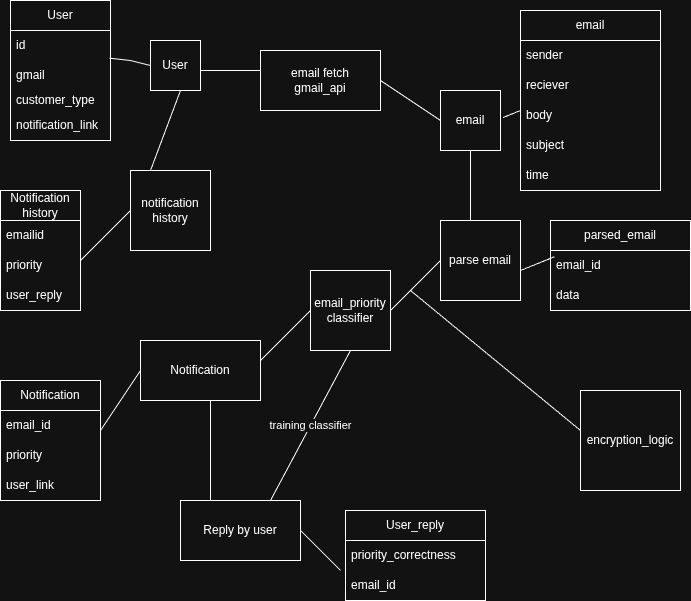

The diagram above was exported from draw.io. Its source (the exported page's mxGraphModel, read from the mxfile embedded in the PNG):
<mxGraphModel dx="1426" dy="757" grid="1" gridSize="10" guides="1" tooltips="1" connect="1" arrows="1" fold="1" page="1" pageScale="1" pageWidth="850" pageHeight="1100" math="0" shadow="0" extFonts="Permanent Marker^https://fonts.googleapis.com/css?family=Permanent+Marker">
  <root>
    <mxCell id="0" />
    <mxCell id="1" parent="0" />
    <mxCell id="Bw4Rj8lXodTxGSr3hiul-8" parent="1" style="whiteSpace=wrap;html=1;aspect=fixed;" value="User" vertex="1">
      <mxGeometry height="50" width="50" x="160" y="50" as="geometry" />
    </mxCell>
    <mxCell id="Bw4Rj8lXodTxGSr3hiul-9" edge="1" parent="1" source="Bw4Rj8lXodTxGSr3hiul-8" style="endArrow=none;html=1;rounded=0;exitX=0;exitY=0.5;exitDx=0;exitDy=0;entryX=0.99;entryY=-0.078;entryDx=0;entryDy=0;entryPerimeter=0;" target="Bw4Rj8lXodTxGSr3hiul-12" value="">
      <mxGeometry height="50" relative="1" width="50" as="geometry">
        <Array as="points">
          <mxPoint x="140" y="70" />
        </Array>
        <mxPoint x="80" y="60" as="sourcePoint" />
        <mxPoint x="110" y="60" as="targetPoint" />
      </mxGeometry>
    </mxCell>
    <mxCell id="Bw4Rj8lXodTxGSr3hiul-10" parent="1" style="swimlane;fontStyle=0;childLayout=stackLayout;horizontal=1;startSize=30;horizontalStack=0;resizeParent=1;resizeParentMax=0;resizeLast=0;collapsible=1;marginBottom=0;whiteSpace=wrap;html=1;" value="User" vertex="1">
      <mxGeometry height="140" width="100" x="20" y="10" as="geometry" />
    </mxCell>
    <mxCell id="Bw4Rj8lXodTxGSr3hiul-11" parent="Bw4Rj8lXodTxGSr3hiul-10" style="text;strokeColor=none;fillColor=none;align=left;verticalAlign=middle;spacingLeft=4;spacingRight=4;overflow=hidden;points=[[0,0.5],[1,0.5]];portConstraint=eastwest;rotatable=0;whiteSpace=wrap;html=1;" value="id" vertex="1">
      <mxGeometry height="30" width="100" y="30" as="geometry" />
    </mxCell>
    <mxCell id="Bw4Rj8lXodTxGSr3hiul-12" parent="Bw4Rj8lXodTxGSr3hiul-10" style="text;strokeColor=none;fillColor=none;align=left;verticalAlign=middle;spacingLeft=4;spacingRight=4;overflow=hidden;points=[[0,0.5],[1,0.5]];portConstraint=eastwest;rotatable=0;whiteSpace=wrap;html=1;" value="gmail" vertex="1">
      <mxGeometry height="30" width="100" y="60" as="geometry" />
    </mxCell>
    <mxCell id="Bw4Rj8lXodTxGSr3hiul-13" parent="Bw4Rj8lXodTxGSr3hiul-10" style="text;strokeColor=none;fillColor=none;align=left;verticalAlign=middle;spacingLeft=4;spacingRight=4;overflow=hidden;points=[[0,0.5],[1,0.5]];portConstraint=eastwest;rotatable=0;whiteSpace=wrap;html=1;" value="customer_type" vertex="1">
      <mxGeometry height="20" width="100" y="90" as="geometry" />
    </mxCell>
    <mxCell id="Bw4Rj8lXodTxGSr3hiul-14" parent="Bw4Rj8lXodTxGSr3hiul-10" style="text;strokeColor=none;fillColor=none;align=left;verticalAlign=middle;spacingLeft=4;spacingRight=4;overflow=hidden;points=[[0,0.5],[1,0.5]];portConstraint=eastwest;rotatable=0;whiteSpace=wrap;html=1;" value="notification_link" vertex="1">
      <mxGeometry height="30" width="100" y="110" as="geometry" />
    </mxCell>
    <mxCell id="Bw4Rj8lXodTxGSr3hiul-16" edge="1" parent="1" style="endArrow=none;html=1;rounded=0;" value="">
      <mxGeometry height="50" relative="1" width="50" as="geometry">
        <mxPoint x="210" y="80" as="sourcePoint" />
        <mxPoint x="270" y="80" as="targetPoint" />
      </mxGeometry>
    </mxCell>
    <mxCell id="Bw4Rj8lXodTxGSr3hiul-17" parent="1" style="rounded=0;whiteSpace=wrap;html=1;" value="email fetch&lt;div&gt;gmail_api&lt;/div&gt;" vertex="1">
      <mxGeometry height="60" width="120" x="270" y="60" as="geometry" />
    </mxCell>
    <mxCell id="Bw4Rj8lXodTxGSr3hiul-18" edge="1" parent="1" style="endArrow=none;html=1;rounded=0;" value="">
      <mxGeometry height="50" relative="1" width="50" as="geometry">
        <mxPoint x="390" y="90" as="sourcePoint" />
        <mxPoint x="450" y="130" as="targetPoint" />
      </mxGeometry>
    </mxCell>
    <mxCell id="Bw4Rj8lXodTxGSr3hiul-19" parent="1" style="whiteSpace=wrap;html=1;aspect=fixed;" value="email" vertex="1">
      <mxGeometry height="60" width="60" x="450" y="100" as="geometry" />
    </mxCell>
    <mxCell id="Bw4Rj8lXodTxGSr3hiul-20" parent="1" style="swimlane;fontStyle=0;childLayout=stackLayout;horizontal=1;startSize=30;horizontalStack=0;resizeParent=1;resizeParentMax=0;resizeLast=0;collapsible=1;marginBottom=0;whiteSpace=wrap;html=1;" value="email" vertex="1">
      <mxGeometry height="180" width="140" x="530" y="20" as="geometry" />
    </mxCell>
    <mxCell id="Bw4Rj8lXodTxGSr3hiul-21" parent="Bw4Rj8lXodTxGSr3hiul-20" style="text;strokeColor=none;fillColor=none;align=left;verticalAlign=middle;spacingLeft=4;spacingRight=4;overflow=hidden;points=[[0,0.5],[1,0.5]];portConstraint=eastwest;rotatable=0;whiteSpace=wrap;html=1;" value="sender" vertex="1">
      <mxGeometry height="30" width="140" y="30" as="geometry" />
    </mxCell>
    <mxCell id="Bw4Rj8lXodTxGSr3hiul-22" parent="Bw4Rj8lXodTxGSr3hiul-20" style="text;strokeColor=none;fillColor=none;align=left;verticalAlign=middle;spacingLeft=4;spacingRight=4;overflow=hidden;points=[[0,0.5],[1,0.5]];portConstraint=eastwest;rotatable=0;whiteSpace=wrap;html=1;" value="reciever" vertex="1">
      <mxGeometry height="30" width="140" y="60" as="geometry" />
    </mxCell>
    <mxCell id="Bw4Rj8lXodTxGSr3hiul-23" parent="Bw4Rj8lXodTxGSr3hiul-20" style="text;strokeColor=none;fillColor=none;align=left;verticalAlign=middle;spacingLeft=4;spacingRight=4;overflow=hidden;points=[[0,0.5],[1,0.5]];portConstraint=eastwest;rotatable=0;whiteSpace=wrap;html=1;" value="body" vertex="1">
      <mxGeometry height="30" width="140" y="90" as="geometry" />
    </mxCell>
    <mxCell id="Bw4Rj8lXodTxGSr3hiul-24" parent="Bw4Rj8lXodTxGSr3hiul-20" style="text;strokeColor=none;fillColor=none;align=left;verticalAlign=middle;spacingLeft=4;spacingRight=4;overflow=hidden;points=[[0,0.5],[1,0.5]];portConstraint=eastwest;rotatable=0;whiteSpace=wrap;html=1;" value="subject" vertex="1">
      <mxGeometry height="30" width="140" y="120" as="geometry" />
    </mxCell>
    <mxCell id="Bw4Rj8lXodTxGSr3hiul-25" parent="Bw4Rj8lXodTxGSr3hiul-20" style="text;strokeColor=none;fillColor=none;align=left;verticalAlign=middle;spacingLeft=4;spacingRight=4;overflow=hidden;points=[[0,0.5],[1,0.5]];portConstraint=eastwest;rotatable=0;whiteSpace=wrap;html=1;" value="time" vertex="1">
      <mxGeometry height="30" width="140" y="150" as="geometry" />
    </mxCell>
    <mxCell id="Bw4Rj8lXodTxGSr3hiul-26" edge="1" parent="1" source="Bw4Rj8lXodTxGSr3hiul-19" style="endArrow=none;html=1;rounded=0;exitX=1.04;exitY=0.452;exitDx=0;exitDy=0;exitPerimeter=0;" value="">
      <mxGeometry height="50" relative="1" width="50" as="geometry">
        <mxPoint x="500" y="150" as="sourcePoint" />
        <mxPoint x="530" y="120" as="targetPoint" />
      </mxGeometry>
    </mxCell>
    <mxCell id="Bw4Rj8lXodTxGSr3hiul-27" edge="1" parent="1" style="endArrow=none;html=1;rounded=0;" value="">
      <mxGeometry height="50" relative="1" width="50" as="geometry">
        <mxPoint x="480" y="230" as="sourcePoint" />
        <mxPoint x="480" y="160" as="targetPoint" />
      </mxGeometry>
    </mxCell>
    <mxCell id="Bw4Rj8lXodTxGSr3hiul-28" parent="1" style="whiteSpace=wrap;html=1;aspect=fixed;" value="parse email" vertex="1">
      <mxGeometry height="80" width="80" x="450" y="230" as="geometry" />
    </mxCell>
    <mxCell id="Bw4Rj8lXodTxGSr3hiul-29" edge="1" parent="1" style="endArrow=none;html=1;rounded=0;" value="">
      <mxGeometry height="50" relative="1" width="50" as="geometry">
        <mxPoint x="400" y="320" as="sourcePoint" />
        <mxPoint x="450" y="270" as="targetPoint" />
      </mxGeometry>
    </mxCell>
    <mxCell id="Bw4Rj8lXodTxGSr3hiul-31" parent="1" style="whiteSpace=wrap;html=1;aspect=fixed;" value="email_priority&lt;br&gt;classifier" vertex="1">
      <mxGeometry height="80" width="80" x="320" y="280" as="geometry" />
    </mxCell>
    <mxCell id="Bw4Rj8lXodTxGSr3hiul-33" edge="1" parent="1" style="endArrow=none;html=1;rounded=0;" value="">
      <mxGeometry height="50" relative="1" width="50" as="geometry">
        <mxPoint x="270" y="370" as="sourcePoint" />
        <mxPoint x="320" y="320" as="targetPoint" />
      </mxGeometry>
    </mxCell>
    <mxCell id="Bw4Rj8lXodTxGSr3hiul-34" parent="1" style="rounded=0;whiteSpace=wrap;html=1;" value="Notification" vertex="1">
      <mxGeometry height="60" width="120" x="150" y="350" as="geometry" />
    </mxCell>
    <mxCell id="Bw4Rj8lXodTxGSr3hiul-35" parent="1" style="swimlane;fontStyle=0;childLayout=stackLayout;horizontal=1;startSize=30;horizontalStack=0;resizeParent=1;resizeParentMax=0;resizeLast=0;collapsible=1;marginBottom=0;whiteSpace=wrap;html=1;" value="parsed_email" vertex="1">
      <mxGeometry height="90" width="140" x="560" y="230" as="geometry" />
    </mxCell>
    <mxCell id="Bw4Rj8lXodTxGSr3hiul-36" parent="Bw4Rj8lXodTxGSr3hiul-35" style="text;strokeColor=none;fillColor=none;align=left;verticalAlign=middle;spacingLeft=4;spacingRight=4;overflow=hidden;points=[[0,0.5],[1,0.5]];portConstraint=eastwest;rotatable=0;whiteSpace=wrap;html=1;" value="email_id" vertex="1">
      <mxGeometry height="30" width="140" y="30" as="geometry" />
    </mxCell>
    <mxCell id="Bw4Rj8lXodTxGSr3hiul-37" parent="Bw4Rj8lXodTxGSr3hiul-35" style="text;strokeColor=none;fillColor=none;align=left;verticalAlign=middle;spacingLeft=4;spacingRight=4;overflow=hidden;points=[[0,0.5],[1,0.5]];portConstraint=eastwest;rotatable=0;whiteSpace=wrap;html=1;" value="data" vertex="1">
      <mxGeometry height="30" width="140" y="60" as="geometry" />
    </mxCell>
    <mxCell id="Bw4Rj8lXodTxGSr3hiul-39" edge="1" parent="1" style="endArrow=none;html=1;rounded=0;entryX=0.028;entryY=0.209;entryDx=0;entryDy=0;entryPerimeter=0;" target="Bw4Rj8lXodTxGSr3hiul-36" value="">
      <mxGeometry height="50" relative="1" width="50" as="geometry">
        <mxPoint x="530" y="280" as="sourcePoint" />
        <mxPoint x="580" y="230" as="targetPoint" />
      </mxGeometry>
    </mxCell>
    <mxCell id="Bw4Rj8lXodTxGSr3hiul-41" parent="1" style="swimlane;fontStyle=0;childLayout=stackLayout;horizontal=1;startSize=30;horizontalStack=0;resizeParent=1;resizeParentMax=0;resizeLast=0;collapsible=1;marginBottom=0;whiteSpace=wrap;html=1;" value="Notification" vertex="1">
      <mxGeometry height="120" width="100" x="10" y="390" as="geometry" />
    </mxCell>
    <mxCell id="Bw4Rj8lXodTxGSr3hiul-42" parent="Bw4Rj8lXodTxGSr3hiul-41" style="text;strokeColor=none;fillColor=none;align=left;verticalAlign=middle;spacingLeft=4;spacingRight=4;overflow=hidden;points=[[0,0.5],[1,0.5]];portConstraint=eastwest;rotatable=0;whiteSpace=wrap;html=1;" value="email_id" vertex="1">
      <mxGeometry height="30" width="100" y="30" as="geometry" />
    </mxCell>
    <mxCell id="Bw4Rj8lXodTxGSr3hiul-43" parent="Bw4Rj8lXodTxGSr3hiul-41" style="text;strokeColor=none;fillColor=none;align=left;verticalAlign=middle;spacingLeft=4;spacingRight=4;overflow=hidden;points=[[0,0.5],[1,0.5]];portConstraint=eastwest;rotatable=0;whiteSpace=wrap;html=1;" value="priority" vertex="1">
      <mxGeometry height="30" width="100" y="60" as="geometry" />
    </mxCell>
    <mxCell id="Bw4Rj8lXodTxGSr3hiul-46" parent="Bw4Rj8lXodTxGSr3hiul-41" style="text;strokeColor=none;fillColor=none;align=left;verticalAlign=middle;spacingLeft=4;spacingRight=4;overflow=hidden;points=[[0,0.5],[1,0.5]];portConstraint=eastwest;rotatable=0;whiteSpace=wrap;html=1;" value="user_link" vertex="1">
      <mxGeometry height="30" width="100" y="90" as="geometry" />
    </mxCell>
    <mxCell id="Bw4Rj8lXodTxGSr3hiul-45" edge="1" parent="1" style="endArrow=none;html=1;rounded=0;entryX=0;entryY=0.5;entryDx=0;entryDy=0;" target="Bw4Rj8lXodTxGSr3hiul-34" value="">
      <mxGeometry height="50" relative="1" width="50" as="geometry">
        <mxPoint x="110" y="440" as="sourcePoint" />
        <mxPoint x="160" y="390" as="targetPoint" />
      </mxGeometry>
    </mxCell>
    <mxCell id="Bw4Rj8lXodTxGSr3hiul-47" edge="1" parent="1" style="endArrow=none;html=1;rounded=0;" value="">
      <mxGeometry height="50" relative="1" width="50" as="geometry">
        <mxPoint x="220" y="510" as="sourcePoint" />
        <mxPoint x="220" y="410" as="targetPoint" />
      </mxGeometry>
    </mxCell>
    <mxCell id="Bw4Rj8lXodTxGSr3hiul-48" parent="1" style="rounded=0;whiteSpace=wrap;html=1;" value="Reply by user" vertex="1">
      <mxGeometry height="60" width="120" x="190" y="510" as="geometry" />
    </mxCell>
    <mxCell id="Bw4Rj8lXodTxGSr3hiul-49" edge="1" parent="1" style="endArrow=none;html=1;rounded=0;entryX=0.5;entryY=1;entryDx=0;entryDy=0;" target="Bw4Rj8lXodTxGSr3hiul-31" value="training classifier">
      <mxGeometry height="50" relative="1" width="50" as="geometry">
        <mxPoint x="280" y="510" as="sourcePoint" />
        <mxPoint x="330" y="460" as="targetPoint" />
      </mxGeometry>
    </mxCell>
    <mxCell id="Bw4Rj8lXodTxGSr3hiul-50" parent="1" style="swimlane;fontStyle=0;childLayout=stackLayout;horizontal=1;startSize=30;horizontalStack=0;resizeParent=1;resizeParentMax=0;resizeLast=0;collapsible=1;marginBottom=0;whiteSpace=wrap;html=1;" value="User_reply" vertex="1">
      <mxGeometry height="90" width="140" x="355" y="520" as="geometry" />
    </mxCell>
    <mxCell id="Bw4Rj8lXodTxGSr3hiul-51" parent="Bw4Rj8lXodTxGSr3hiul-50" style="text;strokeColor=none;fillColor=none;align=left;verticalAlign=middle;spacingLeft=4;spacingRight=4;overflow=hidden;points=[[0,0.5],[1,0.5]];portConstraint=eastwest;rotatable=0;whiteSpace=wrap;html=1;" value="priority_correctness" vertex="1">
      <mxGeometry height="30" width="140" y="30" as="geometry" />
    </mxCell>
    <mxCell id="Bw4Rj8lXodTxGSr3hiul-52" parent="Bw4Rj8lXodTxGSr3hiul-50" style="text;strokeColor=none;fillColor=none;align=left;verticalAlign=middle;spacingLeft=4;spacingRight=4;overflow=hidden;points=[[0,0.5],[1,0.5]];portConstraint=eastwest;rotatable=0;whiteSpace=wrap;html=1;" value="email_id" vertex="1">
      <mxGeometry height="30" width="140" y="60" as="geometry" />
    </mxCell>
    <mxCell id="Bw4Rj8lXodTxGSr3hiul-54" edge="1" parent="1" style="endArrow=none;html=1;rounded=0;" value="">
      <mxGeometry height="50" relative="1" width="50" as="geometry">
        <mxPoint x="310" y="540" as="sourcePoint" />
        <mxPoint x="350" y="580" as="targetPoint" />
      </mxGeometry>
    </mxCell>
    <mxCell id="Bw4Rj8lXodTxGSr3hiul-55" edge="1" parent="1" style="endArrow=none;html=1;rounded=0;" value="">
      <mxGeometry height="50" relative="1" width="50" as="geometry">
        <mxPoint x="590" y="440" as="sourcePoint" />
        <mxPoint x="420" y="300" as="targetPoint" />
      </mxGeometry>
    </mxCell>
    <mxCell id="Bw4Rj8lXodTxGSr3hiul-56" parent="1" style="whiteSpace=wrap;html=1;aspect=fixed;" value="encryption_logic" vertex="1">
      <mxGeometry height="100" width="100" x="590" y="400" as="geometry" />
    </mxCell>
    <mxCell id="Bw4Rj8lXodTxGSr3hiul-57" edge="1" parent="1" style="endArrow=none;html=1;rounded=0;" value="">
      <mxGeometry height="50" relative="1" width="50" as="geometry">
        <mxPoint x="160" y="180" as="sourcePoint" />
        <mxPoint x="190" y="100" as="targetPoint" />
      </mxGeometry>
    </mxCell>
    <mxCell id="Bw4Rj8lXodTxGSr3hiul-58" parent="1" style="whiteSpace=wrap;html=1;aspect=fixed;" value="notification&lt;br&gt;history" vertex="1">
      <mxGeometry height="80" width="80" x="140" y="180" as="geometry" />
    </mxCell>
    <mxCell id="Bw4Rj8lXodTxGSr3hiul-59" parent="1" style="swimlane;fontStyle=0;childLayout=stackLayout;horizontal=1;startSize=30;horizontalStack=0;resizeParent=1;resizeParentMax=0;resizeLast=0;collapsible=1;marginBottom=0;whiteSpace=wrap;html=1;" value="Notification&lt;br&gt;history" vertex="1">
      <mxGeometry height="120" width="80" x="10" y="200" as="geometry" />
    </mxCell>
    <mxCell id="Bw4Rj8lXodTxGSr3hiul-60" parent="Bw4Rj8lXodTxGSr3hiul-59" style="text;strokeColor=none;fillColor=none;align=left;verticalAlign=middle;spacingLeft=4;spacingRight=4;overflow=hidden;points=[[0,0.5],[1,0.5]];portConstraint=eastwest;rotatable=0;whiteSpace=wrap;html=1;" value="emailid" vertex="1">
      <mxGeometry height="30" width="80" y="30" as="geometry" />
    </mxCell>
    <mxCell id="Bw4Rj8lXodTxGSr3hiul-61" parent="Bw4Rj8lXodTxGSr3hiul-59" style="text;strokeColor=none;fillColor=none;align=left;verticalAlign=middle;spacingLeft=4;spacingRight=4;overflow=hidden;points=[[0,0.5],[1,0.5]];portConstraint=eastwest;rotatable=0;whiteSpace=wrap;html=1;" value="priority" vertex="1">
      <mxGeometry height="30" width="80" y="60" as="geometry" />
    </mxCell>
    <mxCell id="Bw4Rj8lXodTxGSr3hiul-62" parent="Bw4Rj8lXodTxGSr3hiul-59" style="text;strokeColor=none;fillColor=none;align=left;verticalAlign=middle;spacingLeft=4;spacingRight=4;overflow=hidden;points=[[0,0.5],[1,0.5]];portConstraint=eastwest;rotatable=0;whiteSpace=wrap;html=1;" value="user_reply" vertex="1">
      <mxGeometry height="30" width="80" y="90" as="geometry" />
    </mxCell>
    <mxCell id="Bw4Rj8lXodTxGSr3hiul-63" edge="1" parent="1" style="endArrow=none;html=1;rounded=0;" value="">
      <mxGeometry height="50" relative="1" width="50" as="geometry">
        <mxPoint x="90" y="270" as="sourcePoint" />
        <mxPoint x="140" y="220" as="targetPoint" />
      </mxGeometry>
    </mxCell>
  </root>
</mxGraphModel>